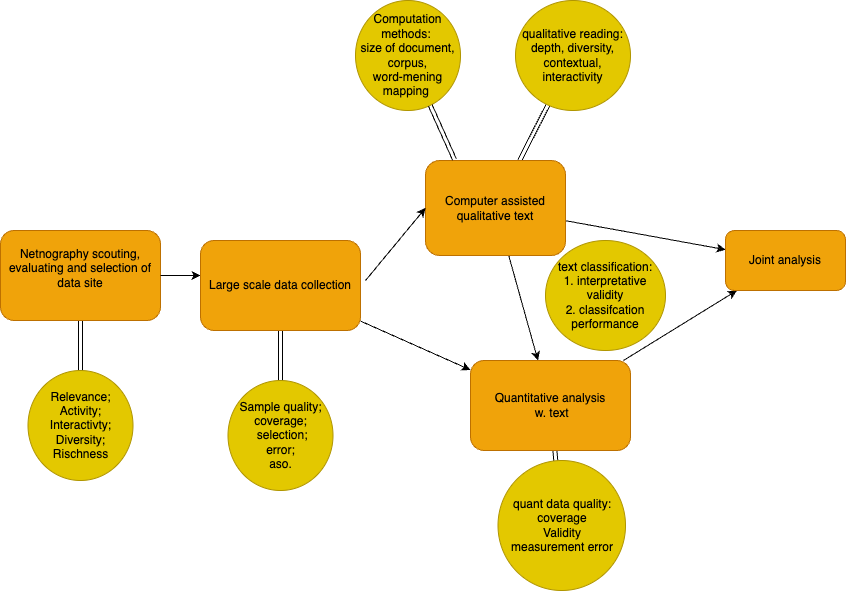

The diagram above was exported from draw.io. Its source (the exported page's mxGraphModel, read from the mxfile embedded in the PNG):
<mxGraphModel dx="1065" dy="1187" grid="1" gridSize="10" guides="1" tooltips="1" connect="1" arrows="1" fold="1" page="1" pageScale="1" pageWidth="1600" pageHeight="900" math="0" shadow="0">
  <root>
    <mxCell id="0" />
    <mxCell id="1" parent="0" />
    <mxCell id="49" value="" style="edgeStyle=none;html=1;shape=link;" edge="1" parent="1" source="4" target="48">
      <mxGeometry relative="1" as="geometry" />
    </mxCell>
    <mxCell id="4" value="Netnography scouting, evaluating and selection of data site&#10;" style="rounded=1;fontColor=#000000;labelBackgroundColor=none;whiteSpace=wrap;fontFamily=Helvetica;fillColor=#f0a30a;strokeColor=#BD7000;" parent="1" vertex="1">
      <mxGeometry x="120" y="410" width="160" height="90" as="geometry" />
    </mxCell>
    <mxCell id="7" value="" style="endArrow=classic;fontColor=default;labelBackgroundColor=default;fontFamily=Helvetica;exitX=1;exitY=0.5;exitDx=0;exitDy=0;" parent="1" source="4" edge="1">
      <mxGeometry width="50" height="50" relative="1" as="geometry">
        <mxPoint x="389.5" y="200" as="sourcePoint" />
        <mxPoint x="320" y="455" as="targetPoint" />
      </mxGeometry>
    </mxCell>
    <mxCell id="37" value="" style="edgeStyle=none;html=1;" edge="1" parent="1" source="28" target="36">
      <mxGeometry relative="1" as="geometry" />
    </mxCell>
    <mxCell id="39" value="" style="edgeStyle=none;html=1;" edge="1" parent="1" source="28" target="36">
      <mxGeometry relative="1" as="geometry" />
    </mxCell>
    <mxCell id="40" value="" style="edgeStyle=none;html=1;" edge="1" parent="1" source="28" target="36">
      <mxGeometry relative="1" as="geometry" />
    </mxCell>
    <mxCell id="41" value="" style="edgeStyle=none;html=1;" edge="1" parent="1" source="28" target="36">
      <mxGeometry relative="1" as="geometry" />
    </mxCell>
    <mxCell id="42" value="" style="edgeStyle=none;html=1;" edge="1" parent="1" source="28" target="36">
      <mxGeometry relative="1" as="geometry" />
    </mxCell>
    <mxCell id="51" value="" style="edgeStyle=none;html=1;shape=link;" edge="1" parent="1" source="28" target="50">
      <mxGeometry relative="1" as="geometry" />
    </mxCell>
    <mxCell id="28" value="Large scale data collection" style="rounded=1;fontColor=#000000;labelBackgroundColor=none;whiteSpace=wrap;fontFamily=Helvetica;fillColor=#f0a30a;strokeColor=#BD7000;" vertex="1" parent="1">
      <mxGeometry x="320" y="420" width="160" height="90" as="geometry" />
    </mxCell>
    <mxCell id="38" value="" style="edgeStyle=none;html=1;" edge="1" parent="1" source="32" target="36">
      <mxGeometry relative="1" as="geometry" />
    </mxCell>
    <mxCell id="46" value="" style="edgeStyle=none;html=1;" edge="1" parent="1" source="32" target="45">
      <mxGeometry relative="1" as="geometry" />
    </mxCell>
    <mxCell id="54" value="" style="edgeStyle=none;shape=link;html=1;" edge="1" parent="1" source="32" target="53">
      <mxGeometry relative="1" as="geometry" />
    </mxCell>
    <mxCell id="55" value="" style="edgeStyle=none;shape=link;html=1;" edge="1" parent="1" source="32" target="53">
      <mxGeometry relative="1" as="geometry" />
    </mxCell>
    <mxCell id="56" value="" style="edgeStyle=none;shape=link;html=1;" edge="1" parent="1" source="32" target="53">
      <mxGeometry relative="1" as="geometry" />
    </mxCell>
    <mxCell id="57" value="" style="edgeStyle=none;shape=link;html=1;" edge="1" parent="1" source="32" target="53">
      <mxGeometry relative="1" as="geometry" />
    </mxCell>
    <mxCell id="32" value="Computer assisted qualitative text" style="whiteSpace=wrap;html=1;fillColor=#f0a30a;strokeColor=#BD7000;fontColor=#000000;rounded=1;labelBackgroundColor=none;" vertex="1" parent="1">
      <mxGeometry x="545" y="340" width="140" height="95" as="geometry" />
    </mxCell>
    <mxCell id="47" value="" style="edgeStyle=none;html=1;" edge="1" parent="1" source="36" target="45">
      <mxGeometry relative="1" as="geometry" />
    </mxCell>
    <mxCell id="64" value="" style="edgeStyle=none;shape=link;html=1;" edge="1" parent="1" source="36" target="63">
      <mxGeometry relative="1" as="geometry" />
    </mxCell>
    <mxCell id="36" value="Quantitative analysis&#10; w. text" style="rounded=1;fontColor=#000000;labelBackgroundColor=none;whiteSpace=wrap;fontFamily=Helvetica;fillColor=#f0a30a;strokeColor=#BD7000;" vertex="1" parent="1">
      <mxGeometry x="590" y="540" width="160" height="90" as="geometry" />
    </mxCell>
    <mxCell id="43" value="" style="edgeStyle=none;html=1;entryX=0;entryY=0.5;entryDx=0;entryDy=0;" edge="1" parent="1" target="32">
      <mxGeometry relative="1" as="geometry">
        <mxPoint x="485" y="460" as="sourcePoint" />
        <mxPoint x="595" y="380" as="targetPoint" />
      </mxGeometry>
    </mxCell>
    <mxCell id="45" value="Joint analysis" style="whiteSpace=wrap;html=1;fillColor=#f0a30a;strokeColor=#BD7000;fontColor=#000000;rounded=1;labelBackgroundColor=none;" vertex="1" parent="1">
      <mxGeometry x="845" y="410" width="120" height="60" as="geometry" />
    </mxCell>
    <mxCell id="48" value="Relevance;&lt;br&gt;Activity;&lt;br&gt;Interactivty;&lt;br&gt;Diversity;&lt;br&gt;Rischness" style="ellipse;whiteSpace=wrap;html=1;fillColor=#e3c800;strokeColor=#B09500;fontColor=#000000;rounded=1;labelBackgroundColor=none;" vertex="1" parent="1">
      <mxGeometry x="147.5" y="550" width="105" height="110" as="geometry" />
    </mxCell>
    <mxCell id="50" value="Sample quality;&lt;br&gt;coverage;&lt;br&gt;&amp;nbsp;selection;&lt;br&gt;error;&lt;br&gt;aso." style="ellipse;whiteSpace=wrap;html=1;fillColor=#e3c800;strokeColor=#B09500;fontColor=#000000;rounded=1;labelBackgroundColor=none;" vertex="1" parent="1">
      <mxGeometry x="347.5" y="560" width="105" height="110" as="geometry" />
    </mxCell>
    <mxCell id="52" value="Computation methods:&amp;nbsp;&lt;br&gt;size of document, corpus,&lt;br&gt;word-mening mapping&amp;nbsp;&lt;br&gt;" style="ellipse;whiteSpace=wrap;html=1;fillColor=#e3c800;strokeColor=#B09500;fontColor=#000000;rounded=1;labelBackgroundColor=none;" vertex="1" parent="1">
      <mxGeometry x="475" y="180" width="105" height="110" as="geometry" />
    </mxCell>
    <mxCell id="53" value="qualitative reading: depth, diversity, contextual, interactivity" style="ellipse;whiteSpace=wrap;html=1;fillColor=#e3c800;strokeColor=#B09500;fontColor=#000000;rounded=1;labelBackgroundColor=none;" vertex="1" parent="1">
      <mxGeometry x="635" y="180" width="115" height="110" as="geometry" />
    </mxCell>
    <mxCell id="58" value="" style="edgeStyle=none;shape=link;html=1;exitX=0.207;exitY=-0.011;exitDx=0;exitDy=0;exitPerimeter=0;" edge="1" parent="1" source="32" target="52">
      <mxGeometry relative="1" as="geometry">
        <mxPoint x="515" y="420" as="sourcePoint" />
        <mxPoint x="544.9988813389019" y="290.00207361569403" as="targetPoint" />
        <Array as="points" />
      </mxGeometry>
    </mxCell>
    <mxCell id="60" value="text classification:&lt;br&gt;1. interpretative validity&lt;br&gt;2. classifcation performance" style="ellipse;whiteSpace=wrap;html=1;fillColor=#e3c800;strokeColor=#B09500;fontColor=#000000;rounded=1;labelBackgroundColor=none;" vertex="1" parent="1">
      <mxGeometry x="665" y="420" width="120" height="110" as="geometry" />
    </mxCell>
    <mxCell id="63" value="quant data quality: coverage&lt;br&gt;Validity&lt;br&gt;measurement error&lt;br&gt;" style="ellipse;whiteSpace=wrap;html=1;fillColor=#e3c800;strokeColor=#B09500;fontColor=#000000;rounded=1;labelBackgroundColor=none;" vertex="1" parent="1">
      <mxGeometry x="617.5" y="640" width="127.5" height="130" as="geometry" />
    </mxCell>
  </root>
</mxGraphModel>